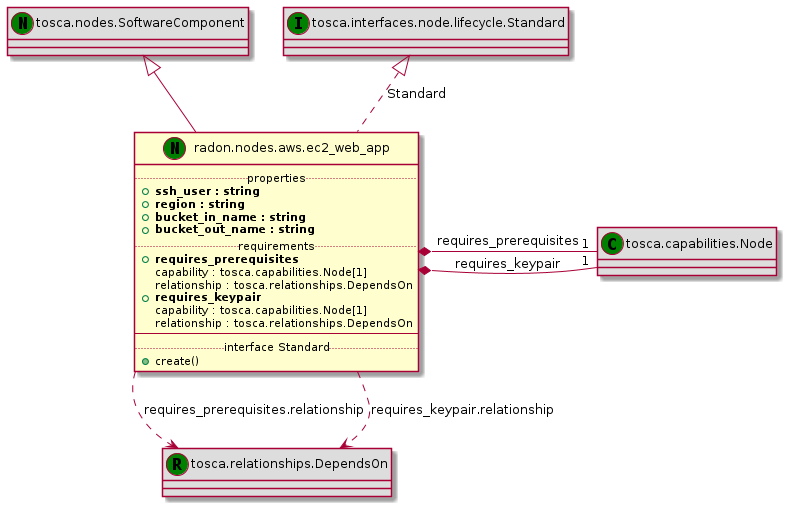

The diagram above was rendered by PlantUML. Its source (embedded in the PNG):
@startuml
set namespaceSeparator none
class "tosca.nodes.SoftwareComponent" << (N,green) >> #DDDDDD
"tosca.nodes.SoftwareComponent" <|-- "radon.nodes.aws.ec2_web_app"
class "radon.nodes.aws.ec2_web_app" << (N,green) >> {
.. properties ..
+<b>ssh_user : string
+<b>region : string
+<b>bucket_in_name : string
+<b>bucket_out_name : string
.. requirements ..
+<b>requires_prerequisites
 capability : tosca.capabilities.Node[1]
 relationship : tosca.relationships.DependsOn
+<b>requires_keypair
 capability : tosca.capabilities.Node[1]
 relationship : tosca.relationships.DependsOn
--
.. interface Standard ..
+create()
}
class "tosca.capabilities.Node" << (C,green) >> #DDDDDD
"radon.nodes.aws.ec2_web_app" *- "1" "tosca.capabilities.Node" : requires_prerequisites
class "tosca.relationships.DependsOn" << (R,green) >> #DDDDDD
"radon.nodes.aws.ec2_web_app" ..> "tosca.relationships.DependsOn" : requires_prerequisites.relationship
class "tosca.capabilities.Node" << (C,green) >> #DDDDDD
"radon.nodes.aws.ec2_web_app" *- "1" "tosca.capabilities.Node" : requires_keypair
class "tosca.relationships.DependsOn" << (R,green) >> #DDDDDD
"radon.nodes.aws.ec2_web_app" ..> "tosca.relationships.DependsOn" : requires_keypair.relationship
class "tosca.interfaces.node.lifecycle.Standard" << (I,green) >> #DDDDDD
"tosca.interfaces.node.lifecycle.Standard" <|.. "radon.nodes.aws.ec2_web_app" : Standard
@enduml